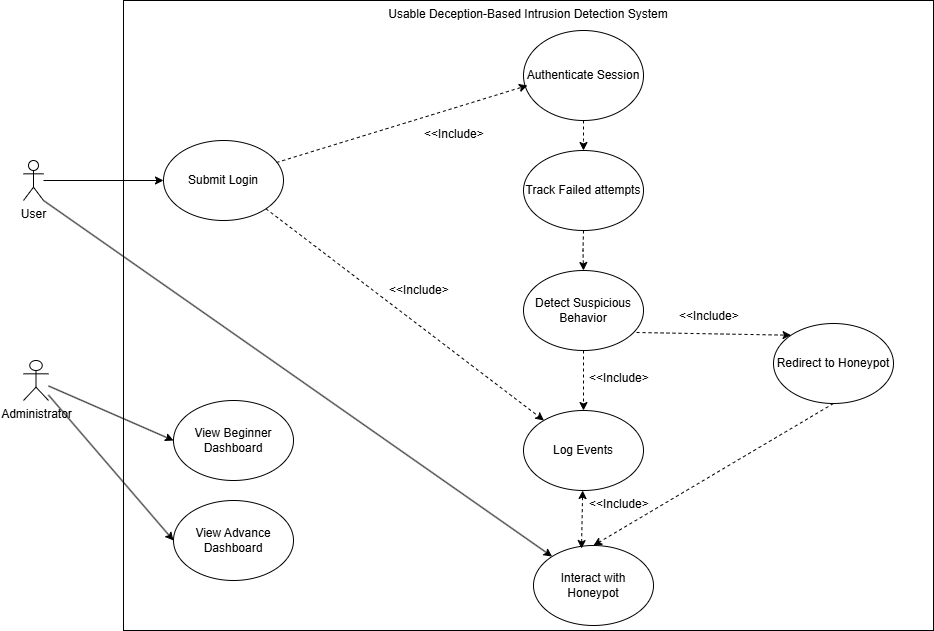

The diagram above was exported from draw.io. Its source (the exported page's mxGraphModel, read from the mxfile embedded in the PNG):
<mxGraphModel dx="1414" dy="687" grid="1" gridSize="10" guides="1" tooltips="1" connect="1" arrows="1" fold="1" page="1" pageScale="1" pageWidth="850" pageHeight="1100" math="0" shadow="0">
  <root>
    <mxCell id="0" />
    <mxCell id="1" parent="0" />
    <mxCell id="O5I4m2PIVNCem2CGyggH-1" parent="1" style="shape=umlActor;verticalLabelPosition=bottom;verticalAlign=top;html=1;outlineConnect=0;" value="User" vertex="1">
      <mxGeometry height="40" width="20" x="30" y="190" as="geometry" />
    </mxCell>
    <mxCell id="O5I4m2PIVNCem2CGyggH-2" parent="1" style="rounded=0;whiteSpace=wrap;html=1;verticalAlign=top;" value="Usable Deception-Based Intrusion Detection System" vertex="1">
      <mxGeometry height="630" width="810" x="130" y="30" as="geometry" />
    </mxCell>
    <mxCell id="O5I4m2PIVNCem2CGyggH-3" parent="1" style="ellipse;whiteSpace=wrap;html=1;" value="Submit Login" vertex="1">
      <mxGeometry height="80" width="120" x="170" y="170" as="geometry" />
    </mxCell>
    <mxCell id="O5I4m2PIVNCem2CGyggH-4" parent="1" style="ellipse;whiteSpace=wrap;html=1;" value="Authenticate Session" vertex="1">
      <mxGeometry height="90" width="120" x="530" y="60" as="geometry" />
    </mxCell>
    <mxCell id="O5I4m2PIVNCem2CGyggH-5" parent="1" style="ellipse;whiteSpace=wrap;html=1;" value="Interact with Honeypot" vertex="1">
      <mxGeometry height="80" width="120" x="540" y="575" as="geometry" />
    </mxCell>
    <mxCell id="O5I4m2PIVNCem2CGyggH-6" parent="1" style="ellipse;whiteSpace=wrap;html=1;" value="Redirect to Honeypot" vertex="1">
      <mxGeometry height="80" width="120" x="780" y="353" as="geometry" />
    </mxCell>
    <mxCell id="O5I4m2PIVNCem2CGyggH-7" parent="1" style="ellipse;whiteSpace=wrap;html=1;" value="Detect Suspicious Behavior" vertex="1">
      <mxGeometry height="80" width="120" x="530" y="300" as="geometry" />
    </mxCell>
    <mxCell id="O5I4m2PIVNCem2CGyggH-8" parent="1" style="ellipse;whiteSpace=wrap;html=1;" value="Track Failed attempts" vertex="1">
      <mxGeometry height="80" width="120" x="530" y="180" as="geometry" />
    </mxCell>
    <mxCell id="O5I4m2PIVNCem2CGyggH-9" parent="1" style="ellipse;whiteSpace=wrap;html=1;" value="View Beginner Dashboard" vertex="1">
      <mxGeometry height="80" width="120" x="180" y="430" as="geometry" />
    </mxCell>
    <mxCell id="O5I4m2PIVNCem2CGyggH-10" parent="1" style="ellipse;whiteSpace=wrap;html=1;" value="Log Events" vertex="1">
      <mxGeometry height="80" width="120" x="530" y="440" as="geometry" />
    </mxCell>
    <mxCell id="O5I4m2PIVNCem2CGyggH-11" parent="1" style="ellipse;whiteSpace=wrap;html=1;" value="View Advance Dashboard" vertex="1">
      <mxGeometry height="80" width="120" x="180" y="530" as="geometry" />
    </mxCell>
    <mxCell id="O5I4m2PIVNCem2CGyggH-12" parent="1" style="shape=umlActor;verticalLabelPosition=bottom;verticalAlign=top;html=1;outlineConnect=0;" value="Administrator" vertex="1">
      <mxGeometry height="40" width="25" x="30" y="390" as="geometry" />
    </mxCell>
    <mxCell id="O5I4m2PIVNCem2CGyggH-13" edge="1" parent="1" source="O5I4m2PIVNCem2CGyggH-1" style="endArrow=classic;html=1;rounded=0;entryX=0;entryY=0.5;entryDx=0;entryDy=0;" target="O5I4m2PIVNCem2CGyggH-3" value="">
      <mxGeometry height="50" relative="1" width="50" as="geometry">
        <mxPoint x="60" y="217" as="sourcePoint" />
        <mxPoint x="153" y="223" as="targetPoint" />
      </mxGeometry>
    </mxCell>
    <mxCell id="O5I4m2PIVNCem2CGyggH-30" edge="1" parent="1" source="O5I4m2PIVNCem2CGyggH-3" style="endArrow=classic;html=1;rounded=0;entryX=0.033;entryY=0.611;entryDx=0;entryDy=0;entryPerimeter=0;exitX=0.942;exitY=0.275;exitDx=0;exitDy=0;exitPerimeter=0;dashed=1;" target="O5I4m2PIVNCem2CGyggH-4" value="">
      <mxGeometry height="50" relative="1" width="50" as="geometry">
        <mxPoint x="270" y="150" as="sourcePoint" />
        <mxPoint x="353" y="106" as="targetPoint" />
      </mxGeometry>
    </mxCell>
    <mxCell id="O5I4m2PIVNCem2CGyggH-35" edge="1" parent="1" source="O5I4m2PIVNCem2CGyggH-5" style="endArrow=classic;startArrow=classic;html=1;rounded=0;dashed=1;exitX=0.4;exitY=0.038;exitDx=0;exitDy=0;exitPerimeter=0;" target="O5I4m2PIVNCem2CGyggH-10" value="">
      <mxGeometry height="50" relative="1" width="50" as="geometry">
        <mxPoint x="550" y="615" as="sourcePoint" />
        <mxPoint x="650" y="379.5" as="targetPoint" />
      </mxGeometry>
    </mxCell>
    <mxCell id="O5I4m2PIVNCem2CGyggH-47" edge="1" parent="1" source="O5I4m2PIVNCem2CGyggH-4" style="endArrow=classic;html=1;rounded=0;entryX=0.5;entryY=0;entryDx=0;entryDy=0;exitX=0.5;exitY=1;exitDx=0;exitDy=0;dashed=1;" target="O5I4m2PIVNCem2CGyggH-8" value="">
      <mxGeometry height="50" relative="1" width="50" as="geometry">
        <Array as="points">
          <mxPoint x="590" y="170" />
        </Array>
        <mxPoint x="887" y="530" as="sourcePoint" />
        <mxPoint x="918" y="488" as="targetPoint" />
      </mxGeometry>
    </mxCell>
    <mxCell id="O5I4m2PIVNCem2CGyggH-48" edge="1" parent="1" source="O5I4m2PIVNCem2CGyggH-7" style="endArrow=classic;html=1;rounded=0;dashed=1;entryX=0.5;entryY=0;entryDx=0;entryDy=0;exitX=0.5;exitY=1;exitDx=0;exitDy=0;" target="O5I4m2PIVNCem2CGyggH-10" value="">
      <mxGeometry height="50" relative="1" width="50" as="geometry">
        <mxPoint x="600" y="160" as="sourcePoint" />
        <mxPoint x="600" y="180" as="targetPoint" />
      </mxGeometry>
    </mxCell>
    <mxCell id="O5I4m2PIVNCem2CGyggH-50" edge="1" parent="1" source="O5I4m2PIVNCem2CGyggH-7" style="endArrow=classic;html=1;rounded=0;dashed=1;entryX=0;entryY=0;entryDx=0;entryDy=0;exitX=0.942;exitY=0.775;exitDx=0;exitDy=0;exitPerimeter=0;" target="O5I4m2PIVNCem2CGyggH-6" value="">
      <mxGeometry height="50" relative="1" width="50" as="geometry">
        <mxPoint x="640" y="230" as="sourcePoint" />
        <mxPoint x="640" y="280" as="targetPoint" />
      </mxGeometry>
    </mxCell>
    <mxCell id="O5I4m2PIVNCem2CGyggH-51" edge="1" parent="1" source="O5I4m2PIVNCem2CGyggH-3" style="endArrow=classic;html=1;rounded=0;dashed=1;exitX=1;exitY=1;exitDx=0;exitDy=0;" target="O5I4m2PIVNCem2CGyggH-10" value="">
      <mxGeometry height="50" relative="1" width="50" as="geometry">
        <mxPoint x="320" y="230" as="sourcePoint" />
        <mxPoint x="465" y="310" as="targetPoint" />
      </mxGeometry>
    </mxCell>
    <mxCell id="O5I4m2PIVNCem2CGyggH-55" parent="1" style="text;strokeColor=none;fillColor=none;align=left;verticalAlign=top;spacingLeft=4;spacingRight=4;overflow=hidden;rotatable=0;points=[[0,0.5],[1,0.5]];portConstraint=eastwest;whiteSpace=wrap;html=1;" value="&amp;lt;&amp;lt;Include&amp;gt;&amp;gt;" vertex="1">
      <mxGeometry height="26" width="70" x="590" y="520" as="geometry" />
    </mxCell>
    <mxCell id="O5I4m2PIVNCem2CGyggH-60" parent="1" style="text;strokeColor=none;fillColor=none;align=left;verticalAlign=top;spacingLeft=4;spacingRight=4;overflow=hidden;rotatable=0;points=[[0,0.5],[1,0.5]];portConstraint=eastwest;whiteSpace=wrap;html=1;" value="&amp;lt;&amp;lt;Include&amp;gt;&amp;gt;" vertex="1">
      <mxGeometry height="26" width="70" x="390" y="306" as="geometry" />
    </mxCell>
    <mxCell id="O5I4m2PIVNCem2CGyggH-70" parent="1" style="text;strokeColor=none;fillColor=none;align=left;verticalAlign=top;spacingLeft=4;spacingRight=4;overflow=hidden;rotatable=0;points=[[0,0.5],[1,0.5]];portConstraint=eastwest;whiteSpace=wrap;html=1;" value="&amp;lt;&amp;lt;Include&amp;gt;&amp;gt;" vertex="1">
      <mxGeometry height="26" width="70" x="425" y="150" as="geometry" />
    </mxCell>
    <mxCell id="O5I4m2PIVNCem2CGyggH-72" edge="1" parent="1" source="O5I4m2PIVNCem2CGyggH-12" style="endArrow=classic;html=1;rounded=0;entryX=0;entryY=0.5;entryDx=0;entryDy=0;" target="O5I4m2PIVNCem2CGyggH-9" value="">
      <mxGeometry height="50" relative="1" width="50" as="geometry">
        <mxPoint x="70" y="409.5" as="sourcePoint" />
        <mxPoint x="190" y="409.5" as="targetPoint" />
      </mxGeometry>
    </mxCell>
    <mxCell id="O5I4m2PIVNCem2CGyggH-73" edge="1" parent="1" source="O5I4m2PIVNCem2CGyggH-12" style="endArrow=classic;html=1;rounded=0;entryX=0;entryY=0.5;entryDx=0;entryDy=0;" target="O5I4m2PIVNCem2CGyggH-11" value="">
      <mxGeometry height="50" relative="1" width="50" as="geometry">
        <mxPoint x="55" y="457" as="sourcePoint" />
        <mxPoint x="230" y="429" as="targetPoint" />
      </mxGeometry>
    </mxCell>
    <mxCell id="O5I4m2PIVNCem2CGyggH-78" edge="1" parent="1" source="O5I4m2PIVNCem2CGyggH-8" style="endArrow=classic;html=1;rounded=0;entryX=0.5;entryY=0;entryDx=0;entryDy=0;dashed=1;" target="O5I4m2PIVNCem2CGyggH-7" value="">
      <mxGeometry height="50" relative="1" width="50" as="geometry">
        <Array as="points">
          <mxPoint x="589.5" y="280" />
        </Array>
        <mxPoint x="589.5" y="260" as="sourcePoint" />
        <mxPoint x="589.5" y="290" as="targetPoint" />
      </mxGeometry>
    </mxCell>
    <mxCell id="O5I4m2PIVNCem2CGyggH-79" edge="1" parent="1" source="O5I4m2PIVNCem2CGyggH-6" style="endArrow=classic;html=1;rounded=0;dashed=1;entryX=0.5;entryY=0;entryDx=0;entryDy=0;exitX=0.5;exitY=1;exitDx=0;exitDy=0;" target="O5I4m2PIVNCem2CGyggH-5" value="">
      <mxGeometry height="50" relative="1" width="50" as="geometry">
        <mxPoint x="850" y="437" as="sourcePoint" />
        <mxPoint x="1005" y="440" as="targetPoint" />
      </mxGeometry>
    </mxCell>
    <mxCell id="O5I4m2PIVNCem2CGyggH-80" parent="1" style="text;strokeColor=none;fillColor=none;align=left;verticalAlign=top;spacingLeft=4;spacingRight=4;overflow=hidden;rotatable=0;points=[[0,0.5],[1,0.5]];portConstraint=eastwest;whiteSpace=wrap;html=1;" value="&amp;lt;&amp;lt;Include&amp;gt;&amp;gt;" vertex="1">
      <mxGeometry height="26" width="70" x="680" y="332" as="geometry" />
    </mxCell>
    <mxCell id="O5I4m2PIVNCem2CGyggH-81" parent="1" style="text;strokeColor=none;fillColor=none;align=left;verticalAlign=top;spacingLeft=4;spacingRight=4;overflow=hidden;rotatable=0;points=[[0,0.5],[1,0.5]];portConstraint=eastwest;whiteSpace=wrap;html=1;" value="&amp;lt;&amp;lt;Include&amp;gt;&amp;gt;" vertex="1">
      <mxGeometry height="26" width="70" x="590" y="394" as="geometry" />
    </mxCell>
    <mxCell id="O5I4m2PIVNCem2CGyggH-82" edge="1" parent="1" source="O5I4m2PIVNCem2CGyggH-1" style="endArrow=classic;html=1;rounded=0;exitX=1;exitY=1;exitDx=0;exitDy=0;exitPerimeter=0;" target="O5I4m2PIVNCem2CGyggH-5" value="">
      <mxGeometry height="50" relative="1" width="50" as="geometry">
        <mxPoint x="510" y="350" as="sourcePoint" />
        <mxPoint x="560" y="300" as="targetPoint" />
      </mxGeometry>
    </mxCell>
  </root>
</mxGraphModel>